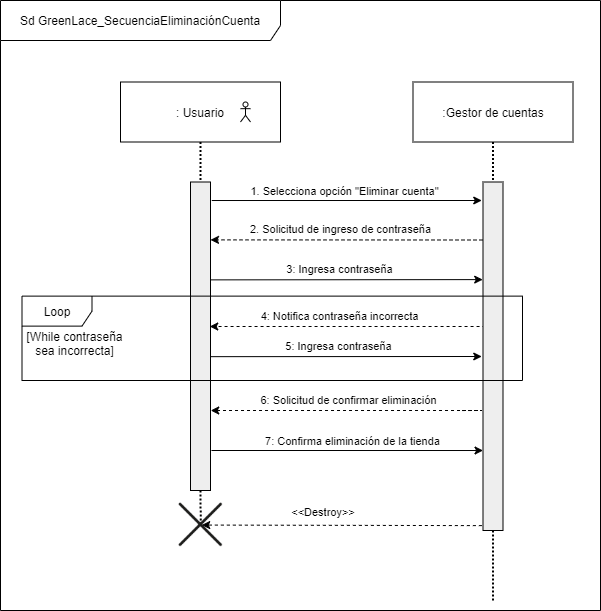

The diagram above was exported from draw.io. Its source (the exported page's mxGraphModel, read from the mxfile embedded in the PNG):
<mxGraphModel dx="1108" dy="425" grid="1" gridSize="10" guides="1" tooltips="1" connect="1" arrows="1" fold="1" page="1" pageScale="1" pageWidth="827" pageHeight="1169" math="0" shadow="0">
  <root>
    <mxCell id="K21zQayIjHxNuakbJPvZ-0" />
    <mxCell id="K21zQayIjHxNuakbJPvZ-1" parent="K21zQayIjHxNuakbJPvZ-0" />
    <mxCell id="FeoQtZFwSF1bgHWYa-Cb-0" value="Sd GreenLace_SecuenciaEliminaciónCuenta" style="shape=umlFrame;whiteSpace=wrap;html=1;strokeColor=#000000;strokeWidth=1;fillColor=#ffffff;width=280;height=40;" parent="K21zQayIjHxNuakbJPvZ-1" vertex="1">
      <mxGeometry x="50" y="40" width="600" height="610" as="geometry" />
    </mxCell>
    <mxCell id="FeoQtZFwSF1bgHWYa-Cb-1" value="4: Notifica contraseña incorrecta" style="edgeStyle=orthogonalEdgeStyle;rounded=0;dashed=1;orthogonalLoop=1;jettySize=auto;html=1;exitX=-0.118;exitY=0.409;exitDx=0;exitDy=0;exitPerimeter=0;" parent="K21zQayIjHxNuakbJPvZ-1" edge="1">
      <mxGeometry x="0.0576" y="-10" relative="1" as="geometry">
        <mxPoint x="259.25" y="366" as="targetPoint" />
        <Array as="points">
          <mxPoint x="533.25" y="366" />
        </Array>
        <mxPoint as="offset" />
        <mxPoint x="533.1399999999994" y="364.0365000000006" as="sourcePoint" />
      </mxGeometry>
    </mxCell>
    <mxCell id="FeoQtZFwSF1bgHWYa-Cb-2" value=": Usuario" style="shape=rect;html=1;whiteSpace=wrap;align=center;" parent="K21zQayIjHxNuakbJPvZ-1" vertex="1">
      <mxGeometry x="170" y="121.5" width="160" height="60" as="geometry" />
    </mxCell>
    <mxCell id="FeoQtZFwSF1bgHWYa-Cb-3" style="edgeStyle=orthogonalEdgeStyle;rounded=1;orthogonalLoop=1;jettySize=auto;html=1;exitX=0.5;exitY=1;exitDx=0;exitDy=0;dashed=1;endArrow=none;endFill=0;strokeWidth=2;dashPattern=1 1;" parent="K21zQayIjHxNuakbJPvZ-1" source="FeoQtZFwSF1bgHWYa-Cb-4" edge="1">
      <mxGeometry relative="1" as="geometry">
        <mxPoint x="250.25" y="565" as="targetPoint" />
      </mxGeometry>
    </mxCell>
    <mxCell id="FeoQtZFwSF1bgHWYa-Cb-4" value="" style="shape=rect;html=1;fillColor=#eeeeee;" parent="K21zQayIjHxNuakbJPvZ-1" vertex="1">
      <mxGeometry x="240" y="221.5" width="20" height="308.5" as="geometry" />
    </mxCell>
    <mxCell id="FeoQtZFwSF1bgHWYa-Cb-5" value="" style="edgeStyle=none;html=1;dashed=1;endArrow=none;dashPattern=1 1;strokeWidth=2;endFill=0;" parent="K21zQayIjHxNuakbJPvZ-1" source="FeoQtZFwSF1bgHWYa-Cb-2" target="FeoQtZFwSF1bgHWYa-Cb-4" edge="1">
      <mxGeometry relative="1" as="geometry" />
    </mxCell>
    <mxCell id="FeoQtZFwSF1bgHWYa-Cb-6" value=":Gestor de cuentas" style="shape=rect;html=1;whiteSpace=wrap;align=center;" parent="K21zQayIjHxNuakbJPvZ-1" vertex="1">
      <mxGeometry x="462.5" y="121.5" width="160" height="60" as="geometry" />
    </mxCell>
    <mxCell id="FeoQtZFwSF1bgHWYa-Cb-7" style="edgeStyle=orthogonalEdgeStyle;rounded=1;orthogonalLoop=1;jettySize=auto;html=1;exitX=0.5;exitY=1;exitDx=0;exitDy=0;dashed=1;endArrow=none;endFill=0;strokeWidth=2;dashPattern=1 1;" parent="K21zQayIjHxNuakbJPvZ-1" source="FeoQtZFwSF1bgHWYa-Cb-8" edge="1">
      <mxGeometry relative="1" as="geometry">
        <mxPoint x="542.3928571428569" y="640" as="targetPoint" />
      </mxGeometry>
    </mxCell>
    <mxCell id="FeoQtZFwSF1bgHWYa-Cb-8" value="" style="shape=rect;html=1;fillColor=#EEEEEE;" parent="K21zQayIjHxNuakbJPvZ-1" vertex="1">
      <mxGeometry x="532.5" y="221.5" width="20" height="348.5" as="geometry" />
    </mxCell>
    <mxCell id="FeoQtZFwSF1bgHWYa-Cb-9" value="" style="edgeStyle=none;html=1;dashed=1;endArrow=none;dashPattern=1 1;strokeWidth=2;endFill=0;" parent="K21zQayIjHxNuakbJPvZ-1" source="FeoQtZFwSF1bgHWYa-Cb-6" target="FeoQtZFwSF1bgHWYa-Cb-8" edge="1">
      <mxGeometry relative="1" as="geometry" />
    </mxCell>
    <mxCell id="FeoQtZFwSF1bgHWYa-Cb-10" value="1. Selecciona opción &quot;Eliminar cuenta&quot;" style="endArrow=classic;html=1;exitX=1.063;exitY=0.06;exitDx=0;exitDy=0;exitPerimeter=0;" parent="K21zQayIjHxNuakbJPvZ-1" source="FeoQtZFwSF1bgHWYa-Cb-4" edge="1">
      <mxGeometry x="-0.0163" y="9" width="50" height="50" relative="1" as="geometry">
        <mxPoint x="271.25" y="240" as="sourcePoint" />
        <mxPoint x="531.25" y="240" as="targetPoint" />
        <mxPoint as="offset" />
      </mxGeometry>
    </mxCell>
    <mxCell id="FeoQtZFwSF1bgHWYa-Cb-11" value="2. Solicitud de ingreso de contraseña" style="endArrow=classic;html=1;dashed=1;entryX=1;entryY=0.171;entryDx=0;entryDy=0;entryPerimeter=0;" parent="K21zQayIjHxNuakbJPvZ-1" edge="1">
      <mxGeometry x="0.0455" y="-10" width="50" height="50" relative="1" as="geometry">
        <mxPoint x="532" y="279.49999999999955" as="sourcePoint" />
        <mxPoint x="259.99999999999955" y="279.3800000000001" as="targetPoint" />
        <mxPoint as="offset" />
        <Array as="points" />
      </mxGeometry>
    </mxCell>
    <mxCell id="FeoQtZFwSF1bgHWYa-Cb-12" value="" style="endArrow=classic;html=1;entryX=0.519;entryY=0.504;entryDx=0;entryDy=0;entryPerimeter=0;exitX=-0.118;exitY=0.829;exitDx=0;exitDy=0;exitPerimeter=0;dashed=1;" parent="K21zQayIjHxNuakbJPvZ-1" target="FeoQtZFwSF1bgHWYa-Cb-20" edge="1">
      <mxGeometry width="50" height="50" relative="1" as="geometry">
        <mxPoint x="531.3600000000006" y="565.1200000000003" as="sourcePoint" />
        <mxPoint x="263.77999999999975" y="564.5599999999995" as="targetPoint" />
      </mxGeometry>
    </mxCell>
    <mxCell id="FeoQtZFwSF1bgHWYa-Cb-13" value="&amp;lt;&amp;lt;Destroy&amp;gt;&amp;gt;" style="text;html=1;strokeColor=none;fillColor=none;align=center;verticalAlign=middle;whiteSpace=wrap;rounded=0;fontSize=11;" parent="K21zQayIjHxNuakbJPvZ-1" vertex="1">
      <mxGeometry x="318.99" y="542" width="107.53" height="20" as="geometry" />
    </mxCell>
    <mxCell id="FeoQtZFwSF1bgHWYa-Cb-14" value="3: Ingresa contraseña" style="endArrow=classic;html=1;entryX=-0.015;entryY=0.32;entryDx=0;entryDy=0;entryPerimeter=0;" parent="K21zQayIjHxNuakbJPvZ-1" edge="1">
      <mxGeometry x="-0.0526" y="10" width="50" height="50" relative="1" as="geometry">
        <mxPoint x="260.3899999999994" y="319.3699999999999" as="sourcePoint" />
        <mxPoint x="532.1999999999998" y="319.0999999999999" as="targetPoint" />
        <mxPoint as="offset" />
      </mxGeometry>
    </mxCell>
    <mxCell id="FeoQtZFwSF1bgHWYa-Cb-15" value="[While contraseña&lt;br&gt;sea incorrecta]" style="text;html=1;align=center;verticalAlign=middle;resizable=0;points=[];autosize=1;" parent="K21zQayIjHxNuakbJPvZ-1" vertex="1">
      <mxGeometry x="69.25" y="367.6199999999999" width="110" height="30" as="geometry" />
    </mxCell>
    <mxCell id="FeoQtZFwSF1bgHWYa-Cb-16" value="5: Ingresa contraseña" style="endArrow=classic;html=1;" parent="K21zQayIjHxNuakbJPvZ-1" edge="1">
      <mxGeometry x="-0.0526" y="10" width="50" height="50" relative="1" as="geometry">
        <mxPoint x="260.2300000000005" y="396.15999999999985" as="sourcePoint" />
        <mxPoint x="531.25" y="396" as="targetPoint" />
        <mxPoint as="offset" />
      </mxGeometry>
    </mxCell>
    <mxCell id="FeoQtZFwSF1bgHWYa-Cb-17" value="6: Solicitud de confirmar eliminación" style="edgeStyle=orthogonalEdgeStyle;rounded=0;dashed=1;orthogonalLoop=1;jettySize=auto;html=1;" parent="K21zQayIjHxNuakbJPvZ-1" edge="1">
      <mxGeometry x="0.0576" y="-10" relative="1" as="geometry">
        <mxPoint x="260.24000000000024" y="450" as="targetPoint" />
        <Array as="points">
          <mxPoint x="531.4899999999998" y="450.0499999999993" />
        </Array>
        <mxPoint as="offset" />
        <mxPoint x="511.4899999999998" y="450.0499999999997" as="sourcePoint" />
      </mxGeometry>
    </mxCell>
    <mxCell id="FeoQtZFwSF1bgHWYa-Cb-18" value="" style="endArrow=classic;html=1;entryX=-0.009;entryY=0.869;entryDx=0;entryDy=0;entryPerimeter=0;" parent="K21zQayIjHxNuakbJPvZ-1" edge="1">
      <mxGeometry width="50" height="50" relative="1" as="geometry">
        <mxPoint x="260.9599999999996" y="490" as="sourcePoint" />
        <mxPoint x="532.5480000000007" y="490.009" as="targetPoint" />
      </mxGeometry>
    </mxCell>
    <mxCell id="FeoQtZFwSF1bgHWYa-Cb-19" value="&lt;font style=&quot;font-size: 11px&quot;&gt;7: Confirma eliminación de la tienda&lt;/font&gt;" style="text;html=1;align=center;verticalAlign=middle;resizable=0;points=[];autosize=1;" parent="K21zQayIjHxNuakbJPvZ-1" vertex="1">
      <mxGeometry x="307.46000000000004" y="470" width="190" height="20" as="geometry" />
    </mxCell>
    <mxCell id="FeoQtZFwSF1bgHWYa-Cb-20" value="" style="shape=image;html=1;verticalAlign=top;verticalLabelPosition=bottom;labelBackgroundColor=#ffffff;imageAspect=0;aspect=fixed;image=https://cdn0.iconfinder.com/data/icons/elasto-online-store/26/00-ELASTOFONT-STORE-READY_close-128.png" parent="K21zQayIjHxNuakbJPvZ-1" vertex="1">
      <mxGeometry x="226.9699999999998" y="541" width="46.75" height="46.75" as="geometry" />
    </mxCell>
    <mxCell id="FeoQtZFwSF1bgHWYa-Cb-21" value="Loop" style="shape=umlFrame;whiteSpace=wrap;html=1;strokeColor=#000000;strokeWidth=1;fillColor=#FFFFFF;width=70;height=30;" parent="K21zQayIjHxNuakbJPvZ-1" vertex="1">
      <mxGeometry x="71.5" y="335.6199999999999" width="500.5" height="84.38" as="geometry" />
    </mxCell>
    <mxCell id="A394eJycqa3B0l6t48t5-0" value="" style="shape=umlActor;verticalLabelPosition=bottom;verticalAlign=top;html=1;outlineConnect=0;" parent="K21zQayIjHxNuakbJPvZ-1" vertex="1">
      <mxGeometry x="290" y="141.5" width="10" height="20" as="geometry" />
    </mxCell>
  </root>
</mxGraphModel>